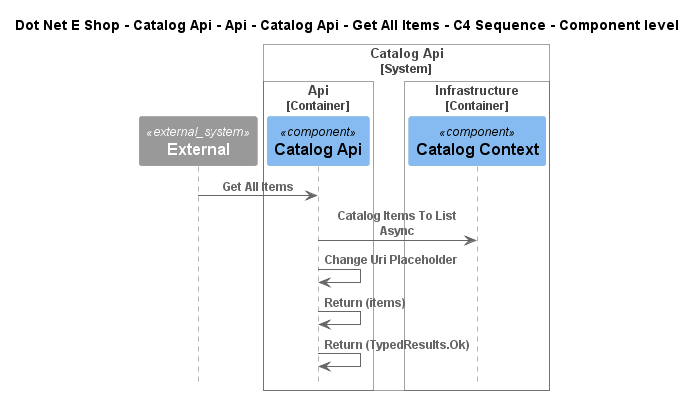

The diagram above was rendered by PlantUML. Its source (embedded in the PNG):
@startuml
!include ..\..\..\..\..\..\..\..\..\.c4s\C4_Sequence.puml

title Dot Net E Shop - Catalog Api - Api - Catalog Api - Get All Items - C4 Sequence - Component level

System_Ext(C4InterFlow.SoftwareSystems.ExternalSystem, "External", "")

System_Boundary(DotNetEShop.SoftwareSystems.CatalogApi, "Catalog Api")
    
Container_Boundary(DotNetEShop.SoftwareSystems.CatalogApi.Containers.Api, "Api")
    Component(DotNetEShop.SoftwareSystems.CatalogApi.Containers.Api.Components.CatalogApi, "Catalog Api", "", "")
Boundary_End()
    
Container_Boundary(DotNetEShop.SoftwareSystems.CatalogApi.Containers.Infrastructure, "Infrastructure")
    Component(DotNetEShop.SoftwareSystems.CatalogApi.Containers.Infrastructure.Components.CatalogContext, "Catalog Context", "", "")
Boundary_End()
Boundary_End()

Rel(C4InterFlow.SoftwareSystems.ExternalSystem, DotNetEShop.SoftwareSystems.CatalogApi.Containers.Api.Components.CatalogApi, "Get All Items")
Rel(DotNetEShop.SoftwareSystems.CatalogApi.Containers.Api.Components.CatalogApi, DotNetEShop.SoftwareSystems.CatalogApi.Containers.Infrastructure.Components.CatalogContext, "Catalog Items To List Async")
Rel(DotNetEShop.SoftwareSystems.CatalogApi.Containers.Api.Components.CatalogApi, DotNetEShop.SoftwareSystems.CatalogApi.Containers.Api.Components.CatalogApi, "Change Uri Placeholder")
Rel(DotNetEShop.SoftwareSystems.CatalogApi.Containers.Api.Components.CatalogApi, DotNetEShop.SoftwareSystems.CatalogApi.Containers.Api.Components.CatalogApi, "Return (items)")
Rel(DotNetEShop.SoftwareSystems.CatalogApi.Containers.Api.Components.CatalogApi, DotNetEShop.SoftwareSystems.CatalogApi.Containers.Api.Components.CatalogApi, "Return (TypedResults.Ok)")


@enduml